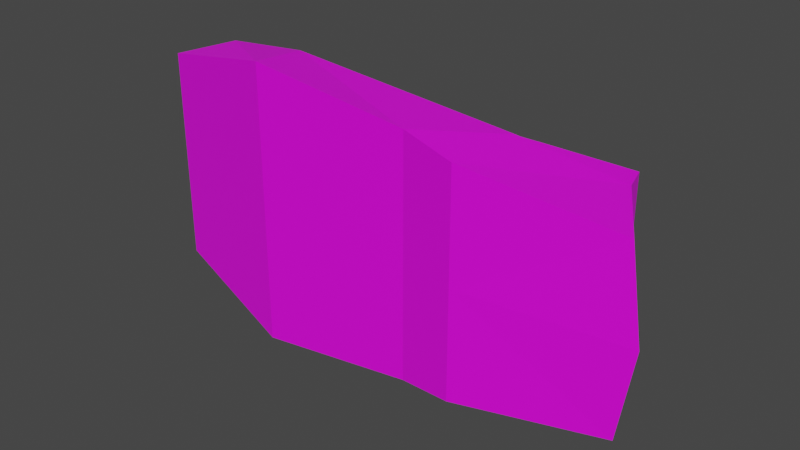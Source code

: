 # Source: Tank_Base.blend  (saved by Blender 2.80.35; exported with 4.5.12 LTS)
import bpy
from mathutils import Matrix  # noqa: F401  (used for matrix-valued properties, if any)

bpy.ops.wm.read_factory_settings(use_empty=True)
scene = bpy.context.scene
scene.name = 'Scene'

# ---- collections
col_collection = bpy.data.collections.new('Collection'); scene.collection.children.link(col_collection)

# ---- images (referenced by path relative to the original .blend; pixels are not part of the script)
import os
ASSET_DIR = os.environ.get("B2B_ASSET_DIR", "")  # directory of the original .blend (textures are referenced by path, not embedded)
HERE = os.path.dirname(os.path.abspath(__file__))  # packed textures are extracted next to this script under _unpacked/

def load_image(name, relpath, width, height, colorspace="sRGB"):
    """Load a texture the original file referenced (path relative to the .blend, or extracted next to this script)."""
    p = next((c for c in (os.path.join(HERE, relpath), os.path.join(ASSET_DIR, relpath)) if relpath and os.path.exists(c)), "")
    if p:
        img = bpy.data.images.load(p, check_existing=True)
        img.name = name
    else:  # same state as the original file: an image datablock whose file is absent (Cycles renders it pink)
        img = bpy.data.images.new(name, width, height)
        img.source = "FILE"
        img.filepath = "//" + (relpath or name)
    img.colorspace_settings.name = colorspace
    return img
img_tank_texture_jpg = load_image('Tank_Texture.jpg', 'textures/Tank_Texture.jpg', 1024, 1024, 'sRGB')

# ---- materials (node trees are filled in below, after node groups)
mat_material_001 = bpy.data.materials.new('Material.001')
mat_material_001.use_transparent_shadow = False
mat_material_001.roughness = 0.25

# ---- material node trees
mat_material_001.use_nodes = True; mat_material_001.node_tree.nodes.clear()
_N = mat_material_001.node_tree.nodes; _L = mat_material_001.node_tree.links
n0 = _N.new('ShaderNodeOutputMaterial'); n0.name = 'Material Output'; n0.location = (300, 300)
n1 = _N.new('ShaderNodeBsdfPrincipled'); n1.name = 'Principled BSDF'; n1.location = (10, 300)
n1.distribution = 'GGX'
n1.subsurface_method = 'BURLEY'
n1.inputs[3].default_value = 1.45
n2 = _N.new('ShaderNodeTexImage'); n2.name = 'Image Texture'; n2.location = (-180, 280)
n2.image = img_tank_texture_jpg
_L.new(n1.outputs[0], n0.inputs[0])
_L.new(n2.outputs[0], n1.inputs[0])
n0.is_active_output = True

# ---- world
world_world = bpy.data.worlds.new('World'); scene.world = world_world
world_world.color = (0.05088, 0.05088, 0.05088)
world_world.use_sun_shadow = False
world_world.sun_shadow_jitter_overblur = 0.0

# ---- meshes
me_cube_001 = bpy.data.meshes.new('Cube.001')
me_cube_001.from_pydata([(3.465, -3.554, -1.156), (3.125, -4.741, -0.05063), (3.659, -1.149, -1.267), (4.052, -0.5432, 0.8985), (3.049, 5.74, -1.351), (3.442, 4.138, 0.8126), (2.53, 8.707, -1.614), (3.177, 5.76, 1.122), (2.53, 10.03, 0.6235), (2.531, -1.149, -1.535), (1.07, -1.149, -1.535), (1.07, 8.707, -1.614), (1.07, -3.554, -1.156), (2.532, -3.554, -1.156), (2.53, 5.74, -1.62), (1.07, 5.74, -1.62), (2.53, 8.485, -2.374), (2.531, -1.206, -2.238), (1.07, -1.206, -2.238), (1.07, 8.485, -2.374), (1.07, -3.138, -1.962), (2.532, -3.138, -1.962), (2.53, 5.888, -2.384), (1.07, 5.888, -2.384), (0.0, -3.554, -1.156), (0.0, -4.741, -0.05063), (0.0, -1.149, -1.535), (0.0, -0.5432, 0.8985), (-3.465, -3.554, -1.156), (-3.125, -4.741, -0.05063), (-3.659, -1.149, -1.267), (-4.052, -0.5432, 0.8985), (0.0, 5.74, -1.62), (0.0, 4.138, 0.8126), (-3.049, 5.74, -1.351), (-3.442, 4.138, 0.8126), (0.0, 8.707, -1.614), (0.0, 5.76, 1.122), (-2.53, 8.707, -1.614), (-3.177, 5.76, 1.122), (0.0, 10.42, 0.6235), (-2.53, 10.03, 0.6235), (-2.531, -1.149, -1.535), (-1.07, -1.149, -1.535), (-1.07, 8.707, -1.614), (-1.07, -3.554, -1.156), (-2.532, -3.554, -1.156), (-2.53, 5.74, -1.62), (-1.07, 5.74, -1.62), (-2.53, 8.485, -2.374), (-2.531, -1.206, -2.238), (-1.07, -1.206, -2.238), (-1.07, 8.485, -2.374), (-1.07, -3.138, -1.962), (-2.532, -3.138, -1.962), (-2.53, 5.888, -2.384), (-1.07, 5.888, -2.384)], [], [(2, 5, 3), (3, 0, 2), (12, 13, 1), (10, 24, 26), (27, 1, 3), (4, 7, 5), (9, 4, 2), (27, 5, 33), (37, 8, 40), (4, 14, 6), (5, 37, 33), (7, 6, 8), (11, 40, 8), (22, 18, 23), (14, 17, 22), (10, 32, 15), (9, 21, 17), (9, 0, 13), (14, 16, 6), (15, 36, 11), (20, 17, 21), (16, 23, 19), (12, 21, 13), (6, 19, 11), (15, 19, 23), (10, 20, 12), (15, 18, 10), (2, 4, 5), (3, 1, 0), (13, 0, 1), (1, 25, 12), (25, 24, 12), (10, 12, 24), (27, 25, 1), (4, 6, 7), (9, 14, 4), (27, 3, 5), (37, 7, 8), (5, 7, 37), (8, 6, 11), (11, 36, 40), (22, 17, 18), (14, 9, 17), (10, 26, 32), (9, 13, 21), (9, 2, 0), (14, 22, 16), (15, 32, 36), (20, 18, 17), (16, 22, 23), (12, 20, 21), (6, 16, 19), (15, 11, 19), (10, 18, 20), (15, 23, 18), (24, 26, 27), (30, 31, 35), (31, 30, 28), (45, 29, 46), (43, 26, 24), (27, 31, 29), (34, 35, 39), (42, 30, 34), (27, 33, 35), (26, 32, 33), (37, 40, 41), (34, 38, 47), (35, 33, 37), (32, 36, 37), (36, 40, 37), (39, 41, 38), (44, 41, 40), (55, 56, 51), (47, 55, 50), (43, 48, 32), (42, 50, 54), (42, 46, 28), (47, 38, 49), (48, 44, 36), (53, 54, 50), (49, 52, 56), (45, 46, 54), (38, 44, 52), (48, 56, 52), (43, 45, 53), (48, 43, 51), (24, 27, 25), (30, 35, 34), (31, 28, 29), (46, 29, 28), (29, 45, 25), (25, 45, 24), (43, 24, 45), (27, 29, 25), (34, 39, 38), (42, 34, 47), (27, 35, 31), (26, 33, 27), (37, 41, 39), (35, 37, 39), (32, 37, 33), (41, 44, 38), (44, 40, 36), (55, 51, 50), (47, 50, 42), (43, 32, 26), (42, 54, 46), (42, 28, 30), (47, 49, 55), (48, 36, 32), (53, 50, 51), (49, 56, 55), (45, 54, 53), (38, 52, 49), (48, 52, 44), (43, 53, 51), (48, 51, 56)])
_uv = me_cube_001.uv_layers.new(name='UVMap')
_uv.uv.foreach_set('vector', [0.4995, 0.6032, 0.4209, 0.7751, 0.4236, 0.6203, 0.4236, 0.6203, 0.499, 0.5239, 0.4995, 0.6032, 0.192, 0.9097, 0.2376, 0.9097, 0.2561, 0.9467, 0.192, 0.8374, 0.1585, 0.9097, 0.1585, 0.8374, 0.1576, 0.8189, 0.05998, 0.9458, 0.03101, 0.8189, 0.4938, 0.8308, 0.4083, 0.8284, 0.4209, 0.7751, 0.2376, 0.8374, 0.2538, 0.6325, 0.2729, 0.8378, 0.1576, 0.8189, 0.05007, 0.6797, 0.1576, 0.6797, 0.1576, 0.6308, 0.07858, 0.5047, 0.1576, 0.4932, 0.2538, 0.6325, 0.2376, 0.632, 0.2376, 0.5436, 0.05007, 0.6797, 0.1576, 0.6308, 0.1576, 0.6797, 0.4083, 0.8284, 0.4995, 0.9293, 0.4204, 0.9702, 0.3647, 0.7036, 0.4741, 0.6633, 0.4672, 0.7586, 0.7695, 0.4122, 0.6952, 0.8699, 0.6952, 0.4122, 0.8994, 0.5385, 0.8526, 0.8907, 0.859, 0.5295, 0.192, 0.8374, 0.1585, 0.632, 0.192, 0.632, 0.8902, 0.8891, 0.8556, 0.9691, 0.8526, 0.8907, 0.2376, 0.8374, 0.2668, 0.9097, 0.2376, 0.9097, 0.8994, 0.5385, 0.8567, 0.411, 0.8977, 0.4011, 0.192, 0.632, 0.1585, 0.5436, 0.192, 0.5436, 0.6952, 0.9744, 0.7696, 0.8699, 0.7696, 0.9744, 0.7695, 0.4847, 0.6952, 0.4122, 0.6952, 0.4847, 0.6909, 0.9123, 0.7696, 0.9744, 0.7653, 0.9123, 0.5613, 0.8129, 0.6523, 0.7609, 0.6528, 0.812, 0.8974, 0.5373, 0.8537, 0.4087, 0.8558, 0.5282, 0.888, 0.8905, 0.8526, 0.9713, 0.8959, 0.9941, 0.8974, 0.5373, 0.8493, 0.8922, 0.888, 0.8905, 0.4995, 0.6032, 0.4938, 0.8308, 0.4209, 0.7751, 0.4236, 0.6203, 0.4626, 0.4835, 0.499, 0.5239, 0.2376, 0.9097, 0.2668, 0.9097, 0.2561, 0.9467, 0.2561, 0.9467, 0.1585, 0.9467, 0.192, 0.9097, 0.1585, 0.9467, 0.1585, 0.9097, 0.192, 0.9097, 0.192, 0.8374, 0.192, 0.9097, 0.1585, 0.9097, 0.1576, 0.8189, 0.1576, 0.9458, 0.05998, 0.9458, 0.4938, 0.8308, 0.4995, 0.9293, 0.4083, 0.8284, 0.2376, 0.8374, 0.2376, 0.632, 0.2538, 0.6325, 0.1576, 0.8189, 0.03101, 0.8189, 0.05007, 0.6797, 0.1576, 0.6308, 0.05833, 0.6308, 0.07858, 0.5047, 0.05007, 0.6797, 0.05833, 0.6308, 0.1576, 0.6308, 0.4672, 0.7586, 0.3647, 0.7586, 0.3647, 0.7036, 0.3647, 0.7036, 0.3647, 0.6633, 0.4741, 0.6633, 0.7695, 0.4122, 0.7696, 0.8699, 0.6952, 0.8699, 0.8994, 0.5385, 0.8902, 0.8891, 0.8526, 0.8907, 0.192, 0.8374, 0.1585, 0.8374, 0.1585, 0.632, 0.8902, 0.8891, 0.8977, 0.9918, 0.8556, 0.9691, 0.2376, 0.8374, 0.2729, 0.8378, 0.2668, 0.9097, 0.8994, 0.5385, 0.859, 0.5295, 0.8567, 0.411, 0.192, 0.632, 0.1585, 0.632, 0.1585, 0.5436, 0.6952, 0.9744, 0.6952, 0.8699, 0.7696, 0.8699, 0.7695, 0.4847, 0.7695, 0.4122, 0.6952, 0.4122, 0.6909, 0.9123, 0.6952, 0.9744, 0.7696, 0.9744, 0.5613, 0.8129, 0.5608, 0.7618, 0.6523, 0.7609, 0.8974, 0.5373, 0.8959, 0.3988, 0.8537, 0.4087, 0.888, 0.8905, 0.8493, 0.8922, 0.8526, 0.9713, 0.8974, 0.5373, 0.8558, 0.5282, 0.8493, 0.8922, 0.2787, 0.5231, 0.2908, 0.6027, 0.2064, 0.6217, 0.3952, 0.8507, 0.3192, 0.8337, 0.3165, 0.6788, 0.3192, 0.8337, 0.3952, 0.8507, 0.3948, 0.93, 0.1251, 0.9097, 0.06086, 0.9467, 0.07938, 0.9097, 0.1251, 0.8374, 0.1585, 0.8374, 0.1585, 0.9097, 0.1576, 0.8189, 0.2843, 0.8189, 0.2553, 0.9458, 0.3895, 0.623, 0.3165, 0.6788, 0.3039, 0.6255, 0.07939, 0.8374, 0.04415, 0.8378, 0.0632, 0.6325, 0.1576, 0.8189, 0.1576, 0.6797, 0.2652, 0.6797, 0.2908, 0.6027, 0.2908, 0.83, 0.2074, 0.7762, 0.1576, 0.6308, 0.1576, 0.4932, 0.2367, 0.5047, 0.0632, 0.6325, 0.07945, 0.5436, 0.07943, 0.632, 0.2652, 0.6797, 0.1576, 0.6797, 0.1576, 0.6308, 0.2908, 0.83, 0.2894, 0.9279, 0.1961, 0.8296, 0.2894, 0.9279, 0.2113, 0.9835, 0.1961, 0.8296, 0.3039, 0.6255, 0.3161, 0.4835, 0.3952, 0.5244, 0.3647, 0.6229, 0.4672, 0.568, 0.4741, 0.6633, 0.7002, 0.4134, 0.765, 0.4134, 0.7636, 0.8699, 0.8962, 0.5357, 0.8546, 0.5267, 0.8481, 0.8906, 0.1251, 0.8374, 0.1251, 0.632, 0.1585, 0.632, 0.8867, 0.889, 0.8481, 0.8906, 0.8513, 0.9697, 0.07939, 0.8374, 0.07938, 0.9097, 0.0502, 0.9097, 0.8962, 0.5357, 0.8947, 0.3972, 0.8525, 0.4072, 0.1251, 0.632, 0.1251, 0.5436, 0.1585, 0.5436, 0.7636, 0.9752, 0.6987, 0.9752, 0.6987, 0.8699, 0.6936, 0.4877, 0.7659, 0.4877, 0.765, 0.4134, 0.7608, 0.9146, 0.6958, 0.9146, 0.6987, 0.9752, 0.5694, 0.8504, 0.6508, 0.8496, 0.6512, 0.895, 0.8975, 0.537, 0.8571, 0.528, 0.8548, 0.4095, 0.8883, 0.8876, 0.8958, 0.9903, 0.8537, 0.9676, 0.8975, 0.537, 0.8883, 0.8876, 0.8508, 0.8892, 0.2787, 0.5231, 0.2064, 0.6217, 0.241, 0.4835, 0.3952, 0.8507, 0.3165, 0.6788, 0.3895, 0.623, 0.3192, 0.8337, 0.3948, 0.93, 0.3586, 0.9703, 0.07938, 0.9097, 0.06086, 0.9467, 0.0502, 0.9097, 0.06086, 0.9467, 0.1251, 0.9097, 0.1585, 0.9467, 0.1585, 0.9467, 0.1251, 0.9097, 0.1585, 0.9097, 0.1251, 0.8374, 0.1585, 0.9097, 0.1251, 0.9097, 0.1576, 0.8189, 0.2553, 0.9458, 0.1576, 0.9458, 0.3895, 0.623, 0.3039, 0.6255, 0.3952, 0.5244, 0.07939, 0.8374, 0.0632, 0.6325, 0.07943, 0.632, 0.1576, 0.8189, 0.2652, 0.6797, 0.2843, 0.8189, 0.2908, 0.6027, 0.2074, 0.7762, 0.2064, 0.6217, 0.1576, 0.6308, 0.2367, 0.5047, 0.2569, 0.6308, 0.2652, 0.6797, 0.1576, 0.6308, 0.2569, 0.6308, 0.2908, 0.83, 0.1961, 0.8296, 0.2074, 0.7762, 0.4672, 0.568, 0.3647, 0.6229, 0.3647, 0.568, 0.3647, 0.6229, 0.4741, 0.6633, 0.3647, 0.6633, 0.7002, 0.4134, 0.7636, 0.8699, 0.6987, 0.8699, 0.8962, 0.5357, 0.8481, 0.8906, 0.8867, 0.889, 0.1251, 0.8374, 0.1585, 0.632, 0.1585, 0.8374, 0.8867, 0.889, 0.8513, 0.9697, 0.8947, 0.9926, 0.07939, 0.8374, 0.0502, 0.9097, 0.04415, 0.8378, 0.8962, 0.5357, 0.8525, 0.4072, 0.8546, 0.5267, 0.1251, 0.632, 0.1585, 0.5436, 0.1585, 0.632, 0.7636, 0.9752, 0.6987, 0.8699, 0.7636, 0.8699, 0.6936, 0.4877, 0.765, 0.4134, 0.7002, 0.4134, 0.7608, 0.9146, 0.6987, 0.9752, 0.7636, 0.9752, 0.5694, 0.8504, 0.6512, 0.895, 0.5698, 0.8958, 0.8975, 0.537, 0.8548, 0.4095, 0.8958, 0.3996, 0.8883, 0.8876, 0.8537, 0.9676, 0.8508, 0.8892, 0.8975, 0.537, 0.8508, 0.8892, 0.8571, 0.528])
me_cube_001.materials.append(mat_material_001)
me_cube_001.use_remesh_preserve_volume = False
me_cube_001.use_remesh_preserve_attributes = False
me_cube_001.use_mirror_vertex_groups = False
me_cube_001.update()

# ---- objects
ob_cube = bpy.data.objects.new('Cube', me_cube_001)

# ---- transforms, parenting, visibility, modifiers, constraints
ob_cube.location = (-2.187, 0.0, 0.0)
ob_cube.rotation_euler = (1.571, 1.571, 0.0)
ob_cube.lineart.crease_threshold = 0.0

# ---- collection membership
col_collection.objects.link(ob_cube)

# ---- scene / render settings (as saved in the file)
scene.frame_start = 1; scene.frame_end = 250; scene.frame_set(1)
scene.render.engine = 'BLENDER_EEVEE_NEXT'
scene.render.motion_blur_shutter = 1.0
scene.cycles.use_denoising = False
scene.cycles.samples = 128
scene.cycles.sampling_pattern = 'TABULATED_SOBOL'
scene.cycles.use_adaptive_sampling = False
scene.cycles.use_light_tree = False
scene.view_settings.view_transform = 'Filmic'
bpy.context.view_layer.update()

# ---- added for rendering (the .blend has no active camera and no usable light): camera, sun
cam_auto = bpy.data.cameras.new('AutoCamera')
cam_auto.lens = 50.0
cam_auto.sensor_width = 36.0
cam_auto.clip_end = 1000.0
ob_auto_camera = bpy.data.objects.new('AutoCamera', cam_auto)
scene.collection.objects.link(ob_auto_camera)
ob_auto_camera.location = (16.8827, -18.8462, 12.9848)
ob_auto_camera.rotation_euler = (1.09748, -7.21219e-08, 0.694738)
scene.camera = ob_auto_camera
light_auto_sun = bpy.data.lights.new('AutoSun', 'SUN')
light_auto_sun.energy = 3.0
light_auto_sun.angle = 0.0523599
ob_auto_sun = bpy.data.objects.new('AutoSun', light_auto_sun)
scene.collection.objects.link(ob_auto_sun)
ob_auto_sun.rotation_euler = (0.872665, 0.174533, 0.523599)
bpy.context.view_layer.update()
